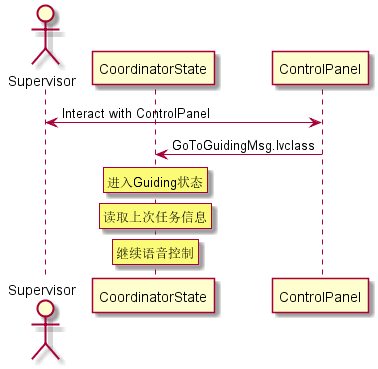

The diagram above was rendered by PlantUML. Its source (embedded in the PNG):
@startuml
actor Supervisor
participant CoordinatorState
participant ControlPanel
Supervisor <-> ControlPanel : Interact with ControlPanel
ControlPanel -> CoordinatorState : GoToGuidingMsg.lvclass
rnote over CoordinatorState : 进入Guiding状态
rnote over CoordinatorState : 读取上次任务信息
rnote over CoordinatorState : 继续语音控制
@enduml